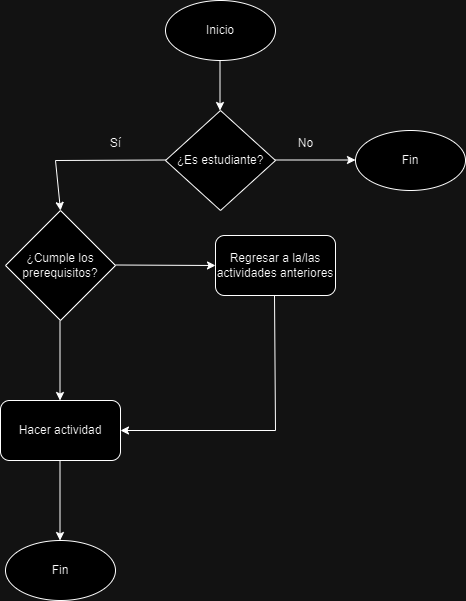

The diagram above was exported from draw.io. Its source (the exported page's mxGraphModel, read from the mxfile embedded in the PNG):
<mxGraphModel dx="1034" dy="492" grid="1" gridSize="10" guides="1" tooltips="1" connect="1" arrows="1" fold="1" page="1" pageScale="1" pageWidth="827" pageHeight="1169" math="0" shadow="0">
  <root>
    <mxCell id="0" />
    <mxCell id="1" parent="0" />
    <mxCell id="8ROnosCnNjWSO46QewMB-1" value="&lt;font style=&quot;vertical-align: inherit;&quot;&gt;&lt;font style=&quot;vertical-align: inherit;&quot;&gt;Inicio&lt;/font&gt;&lt;/font&gt;" style="ellipse;whiteSpace=wrap;html=1;" parent="1" vertex="1">
      <mxGeometry x="260" y="470" width="110" height="60" as="geometry" />
    </mxCell>
    <mxCell id="8ROnosCnNjWSO46QewMB-2" value="" style="endArrow=classic;html=1;rounded=0;" parent="1" edge="1">
      <mxGeometry width="50" height="50" relative="1" as="geometry">
        <mxPoint x="314.5" y="530" as="sourcePoint" />
        <mxPoint x="314.5" y="580" as="targetPoint" />
      </mxGeometry>
    </mxCell>
    <mxCell id="8ROnosCnNjWSO46QewMB-3" value="&lt;font style=&quot;vertical-align: inherit;&quot;&gt;&lt;font style=&quot;vertical-align: inherit;&quot;&gt;¿Es estudiante?&lt;/font&gt;&lt;/font&gt;" style="rhombus;whiteSpace=wrap;html=1;" parent="1" vertex="1">
      <mxGeometry x="260" y="580" width="110" height="100" as="geometry" />
    </mxCell>
    <mxCell id="8ROnosCnNjWSO46QewMB-4" value="" style="endArrow=classic;html=1;rounded=0;" parent="1" edge="1">
      <mxGeometry width="50" height="50" relative="1" as="geometry">
        <mxPoint x="370" y="629.5" as="sourcePoint" />
        <mxPoint x="450" y="629.5" as="targetPoint" />
      </mxGeometry>
    </mxCell>
    <mxCell id="8ROnosCnNjWSO46QewMB-5" value="&lt;font style=&quot;vertical-align: inherit;&quot;&gt;&lt;font style=&quot;vertical-align: inherit;&quot;&gt;&lt;font style=&quot;vertical-align: inherit;&quot;&gt;&lt;font style=&quot;vertical-align: inherit;&quot;&gt;Fin&lt;/font&gt;&lt;/font&gt;&lt;/font&gt;&lt;/font&gt;" style="ellipse;whiteSpace=wrap;html=1;" parent="1" vertex="1">
      <mxGeometry x="450" y="600" width="110" height="60" as="geometry" />
    </mxCell>
    <mxCell id="8ROnosCnNjWSO46QewMB-6" value="" style="endArrow=classic;html=1;rounded=0;entryX=0.5;entryY=0;entryDx=0;entryDy=0;" parent="1" target="8ROnosCnNjWSO46QewMB-9" edge="1">
      <mxGeometry width="50" height="50" relative="1" as="geometry">
        <mxPoint x="260" y="629.5" as="sourcePoint" />
        <mxPoint x="160" y="680" as="targetPoint" />
        <Array as="points">
          <mxPoint x="150" y="630" />
        </Array>
      </mxGeometry>
    </mxCell>
    <mxCell id="8ROnosCnNjWSO46QewMB-7" value="&lt;font style=&quot;vertical-align: inherit;&quot;&gt;&lt;font style=&quot;vertical-align: inherit;&quot;&gt;Sí&lt;/font&gt;&lt;/font&gt;" style="text;html=1;align=center;verticalAlign=middle;resizable=0;points=[];autosize=1;strokeColor=none;fillColor=none;" parent="1" vertex="1">
      <mxGeometry x="195" y="598" width="30" height="30" as="geometry" />
    </mxCell>
    <mxCell id="8ROnosCnNjWSO46QewMB-8" value="&lt;font style=&quot;vertical-align: inherit;&quot;&gt;&lt;font style=&quot;vertical-align: inherit;&quot;&gt;No&lt;/font&gt;&lt;/font&gt;" style="text;html=1;align=center;verticalAlign=middle;resizable=0;points=[];autosize=1;strokeColor=none;fillColor=none;" parent="1" vertex="1">
      <mxGeometry x="380" y="598" width="40" height="30" as="geometry" />
    </mxCell>
    <mxCell id="8ROnosCnNjWSO46QewMB-9" value="&lt;font style=&quot;vertical-align: inherit;&quot;&gt;&lt;font style=&quot;vertical-align: inherit;&quot;&gt;¿Cumple los prerequisitos?&lt;/font&gt;&lt;/font&gt;" style="rhombus;whiteSpace=wrap;html=1;" parent="1" vertex="1">
      <mxGeometry x="100" y="680" width="110" height="110" as="geometry" />
    </mxCell>
    <mxCell id="8ROnosCnNjWSO46QewMB-10" value="" style="endArrow=classic;html=1;rounded=0;" parent="1" edge="1">
      <mxGeometry width="50" height="50" relative="1" as="geometry">
        <mxPoint x="210" y="734.5" as="sourcePoint" />
        <mxPoint x="310" y="735" as="targetPoint" />
      </mxGeometry>
    </mxCell>
    <mxCell id="8ROnosCnNjWSO46QewMB-11" value="&lt;font style=&quot;vertical-align: inherit;&quot;&gt;&lt;font style=&quot;vertical-align: inherit;&quot;&gt;Regresar a la/las actividades anteriores&lt;/font&gt;&lt;/font&gt;" style="rounded=1;whiteSpace=wrap;html=1;" parent="1" vertex="1">
      <mxGeometry x="310" y="705" width="120" height="60" as="geometry" />
    </mxCell>
    <mxCell id="8ROnosCnNjWSO46QewMB-12" value="" style="endArrow=classic;html=1;rounded=0;" parent="1" edge="1">
      <mxGeometry width="50" height="50" relative="1" as="geometry">
        <mxPoint x="154.5" y="790" as="sourcePoint" />
        <mxPoint x="154.5" y="870" as="targetPoint" />
      </mxGeometry>
    </mxCell>
    <mxCell id="8ROnosCnNjWSO46QewMB-13" value="&lt;font style=&quot;vertical-align: inherit;&quot;&gt;&lt;font style=&quot;vertical-align: inherit;&quot;&gt;&lt;font style=&quot;vertical-align: inherit;&quot;&gt;&lt;font style=&quot;vertical-align: inherit;&quot;&gt;Hacer actividad&lt;/font&gt;&lt;/font&gt;&lt;/font&gt;&lt;/font&gt;" style="rounded=1;whiteSpace=wrap;html=1;" parent="1" vertex="1">
      <mxGeometry x="95" y="870" width="120" height="60" as="geometry" />
    </mxCell>
    <mxCell id="8ROnosCnNjWSO46QewMB-14" value="" style="endArrow=classic;html=1;rounded=0;" parent="1" edge="1">
      <mxGeometry width="50" height="50" relative="1" as="geometry">
        <mxPoint x="154.5" y="930" as="sourcePoint" />
        <mxPoint x="154.5" y="1010" as="targetPoint" />
      </mxGeometry>
    </mxCell>
    <mxCell id="8ROnosCnNjWSO46QewMB-15" value="&lt;font style=&quot;vertical-align: inherit;&quot;&gt;&lt;font style=&quot;vertical-align: inherit;&quot;&gt;&lt;font style=&quot;vertical-align: inherit;&quot;&gt;&lt;font style=&quot;vertical-align: inherit;&quot;&gt;Fin&lt;/font&gt;&lt;/font&gt;&lt;/font&gt;&lt;/font&gt;" style="ellipse;whiteSpace=wrap;html=1;" parent="1" vertex="1">
      <mxGeometry x="100" y="1010" width="110" height="60" as="geometry" />
    </mxCell>
    <mxCell id="8ROnosCnNjWSO46QewMB-16" value="" style="endArrow=classic;html=1;rounded=0;entryX=1;entryY=0.5;entryDx=0;entryDy=0;" parent="1" target="8ROnosCnNjWSO46QewMB-13" edge="1">
      <mxGeometry width="50" height="50" relative="1" as="geometry">
        <mxPoint x="369" y="765" as="sourcePoint" />
        <mxPoint x="370" y="920" as="targetPoint" />
        <Array as="points">
          <mxPoint x="370" y="900" />
        </Array>
      </mxGeometry>
    </mxCell>
  </root>
</mxGraphModel>